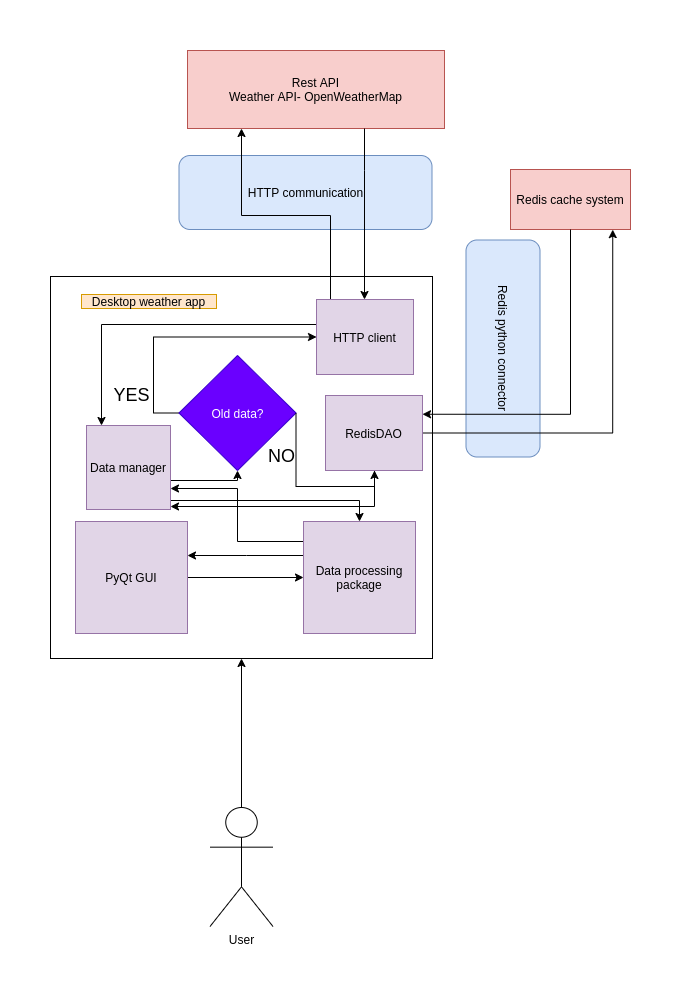

The diagram above was exported from draw.io. Its source (the exported page's mxGraphModel, read from the mxfile embedded in the PNG):
<mxGraphModel dx="1422" dy="779" grid="0" gridSize="10" guides="1" tooltips="1" connect="1" arrows="1" fold="1" page="1" pageScale="1" pageWidth="850" pageHeight="1100" math="0" shadow="0">
  <root>
    <mxCell id="0" />
    <mxCell id="1" parent="0" />
    <mxCell id="FYrxbFL83r5LhjSMX6Dh-2" value="Rest API&lt;br&gt;Weather API- OpenWeatherMap" style="rounded=0;whiteSpace=wrap;html=1;fillColor=#f8cecc;strokeColor=#b85450;" parent="1" vertex="1">
      <mxGeometry x="342" y="37" width="257" height="78" as="geometry" />
    </mxCell>
    <mxCell id="FYrxbFL83r5LhjSMX6Dh-3" value="" style="whiteSpace=wrap;html=1;aspect=fixed;" parent="1" vertex="1">
      <mxGeometry x="205" y="263" width="382" height="382" as="geometry" />
    </mxCell>
    <mxCell id="FYrxbFL83r5LhjSMX6Dh-7" value="HTTP communication" style="rounded=1;whiteSpace=wrap;html=1;fillColor=#dae8fc;strokeColor=#6c8ebf;" parent="1" vertex="1">
      <mxGeometry x="333.5" y="142" width="253" height="74" as="geometry" />
    </mxCell>
    <mxCell id="FYrxbFL83r5LhjSMX6Dh-5" style="edgeStyle=orthogonalEdgeStyle;rounded=0;orthogonalLoop=1;jettySize=auto;html=1;entryX=0;entryY=0.5;entryDx=0;entryDy=0;" parent="1" source="FYrxbFL83r5LhjSMX6Dh-15" target="FYrxbFL83r5LhjSMX6Dh-26" edge="1">
      <mxGeometry relative="1" as="geometry">
        <Array as="points">
          <mxPoint x="308" y="399" />
          <mxPoint x="308" y="323" />
        </Array>
      </mxGeometry>
    </mxCell>
    <mxCell id="FYrxbFL83r5LhjSMX6Dh-16" value="&lt;font style=&quot;font-size: 18px&quot;&gt;YES&lt;br&gt;&lt;/font&gt;" style="edgeLabel;html=1;align=center;verticalAlign=middle;resizable=0;points=[];" parent="FYrxbFL83r5LhjSMX6Dh-5" vertex="1" connectable="0">
      <mxGeometry x="-0.4346" y="-2" relative="1" as="geometry">
        <mxPoint x="-24.03" y="31.52" as="offset" />
      </mxGeometry>
    </mxCell>
    <mxCell id="FYrxbFL83r5LhjSMX6Dh-4" value="" style="edgeStyle=orthogonalEdgeStyle;rounded=0;orthogonalLoop=1;jettySize=auto;html=1;" parent="1" source="FYrxbFL83r5LhjSMX6Dh-2" target="FYrxbFL83r5LhjSMX6Dh-26" edge="1">
      <mxGeometry relative="1" as="geometry">
        <Array as="points">
          <mxPoint x="519" y="157" />
          <mxPoint x="519" y="157" />
        </Array>
      </mxGeometry>
    </mxCell>
    <mxCell id="FYrxbFL83r5LhjSMX6Dh-8" value="Desktop weather app" style="text;html=1;strokeColor=#d79b00;fillColor=#ffe6cc;align=center;verticalAlign=middle;whiteSpace=wrap;rounded=0;" parent="1" vertex="1">
      <mxGeometry x="236" y="281" width="135" height="14" as="geometry" />
    </mxCell>
    <mxCell id="FYrxbFL83r5LhjSMX6Dh-24" style="edgeStyle=orthogonalEdgeStyle;rounded=0;orthogonalLoop=1;jettySize=auto;html=1;" parent="1" source="FYrxbFL83r5LhjSMX6Dh-9" target="FYrxbFL83r5LhjSMX6Dh-22" edge="1">
      <mxGeometry relative="1" as="geometry" />
    </mxCell>
    <mxCell id="FYrxbFL83r5LhjSMX6Dh-9" value="PyQt GUI" style="whiteSpace=wrap;html=1;aspect=fixed;fillColor=#e1d5e7;strokeColor=#9673a6;" parent="1" vertex="1">
      <mxGeometry x="230" y="508" width="112" height="112" as="geometry" />
    </mxCell>
    <mxCell id="FYrxbFL83r5LhjSMX6Dh-11" style="edgeStyle=orthogonalEdgeStyle;rounded=0;orthogonalLoop=1;jettySize=auto;html=1;entryX=0.5;entryY=1;entryDx=0;entryDy=0;" parent="1" source="FYrxbFL83r5LhjSMX6Dh-10" target="FYrxbFL83r5LhjSMX6Dh-3" edge="1">
      <mxGeometry relative="1" as="geometry" />
    </mxCell>
    <mxCell id="FYrxbFL83r5LhjSMX6Dh-10" value="User" style="shape=umlActor;verticalLabelPosition=bottom;verticalAlign=top;html=1;outlineConnect=0;" parent="1" vertex="1">
      <mxGeometry x="364.5" y="794" width="63" height="119" as="geometry" />
    </mxCell>
    <mxCell id="FYrxbFL83r5LhjSMX6Dh-12" value="Redis cache system" style="rounded=0;whiteSpace=wrap;html=1;fillColor=#f8cecc;strokeColor=#b85450;" parent="1" vertex="1">
      <mxGeometry x="665" y="156" width="120" height="60" as="geometry" />
    </mxCell>
    <mxCell id="FYrxbFL83r5LhjSMX6Dh-15" value="Old data?" style="rhombus;whiteSpace=wrap;html=1;fillColor=#6a00ff;strokeColor=#3700CC;fontColor=#ffffff;" parent="1" vertex="1">
      <mxGeometry x="333.5" y="342" width="117" height="115" as="geometry" />
    </mxCell>
    <mxCell id="FYrxbFL83r5LhjSMX6Dh-18" value="Redis python connector" style="rounded=1;whiteSpace=wrap;html=1;rotation=90;fillColor=#dae8fc;strokeColor=#6c8ebf;" parent="1" vertex="1">
      <mxGeometry x="549" y="298" width="217" height="74" as="geometry" />
    </mxCell>
    <mxCell id="FYrxbFL83r5LhjSMX6Dh-14" style="edgeStyle=orthogonalEdgeStyle;rounded=0;orthogonalLoop=1;jettySize=auto;html=1;entryX=1;entryY=0.25;entryDx=0;entryDy=0;" parent="1" source="FYrxbFL83r5LhjSMX6Dh-12" target="FYrxbFL83r5LhjSMX6Dh-19" edge="1">
      <mxGeometry relative="1" as="geometry">
        <mxPoint x="586" y="338" as="targetPoint" />
        <Array as="points">
          <mxPoint x="725" y="401" />
        </Array>
      </mxGeometry>
    </mxCell>
    <mxCell id="FYrxbFL83r5LhjSMX6Dh-13" style="edgeStyle=orthogonalEdgeStyle;rounded=0;orthogonalLoop=1;jettySize=auto;html=1;exitX=1;exitY=0.5;exitDx=0;exitDy=0;" parent="1" source="FYrxbFL83r5LhjSMX6Dh-15" target="FYrxbFL83r5LhjSMX6Dh-19" edge="1">
      <mxGeometry relative="1" as="geometry">
        <mxPoint x="759" y="216" as="targetPoint" />
        <Array as="points">
          <mxPoint x="451" y="473" />
          <mxPoint x="529" y="473" />
        </Array>
      </mxGeometry>
    </mxCell>
    <mxCell id="FYrxbFL83r5LhjSMX6Dh-17" value="&lt;font style=&quot;font-size: 18px&quot;&gt;NO&lt;/font&gt;" style="edgeLabel;html=1;align=center;verticalAlign=middle;resizable=0;points=[];" parent="FYrxbFL83r5LhjSMX6Dh-13" vertex="1" connectable="0">
      <mxGeometry x="-0.9078" y="-1" relative="1" as="geometry">
        <mxPoint x="-14.5" y="34.91" as="offset" />
      </mxGeometry>
    </mxCell>
    <mxCell id="FYrxbFL83r5LhjSMX6Dh-21" style="edgeStyle=orthogonalEdgeStyle;rounded=0;orthogonalLoop=1;jettySize=auto;html=1;entryX=0.852;entryY=1.002;entryDx=0;entryDy=0;entryPerimeter=0;" parent="1" source="FYrxbFL83r5LhjSMX6Dh-19" target="FYrxbFL83r5LhjSMX6Dh-12" edge="1">
      <mxGeometry relative="1" as="geometry" />
    </mxCell>
    <mxCell id="6xlCTmTkK_EJ0Cbr0_Ec-5" style="edgeStyle=orthogonalEdgeStyle;rounded=0;orthogonalLoop=1;jettySize=auto;html=1;fontColor=#66FF66;exitX=0.25;exitY=1;exitDx=0;exitDy=0;" parent="1" source="FYrxbFL83r5LhjSMX6Dh-19" target="6xlCTmTkK_EJ0Cbr0_Ec-1" edge="1">
      <mxGeometry relative="1" as="geometry">
        <Array as="points">
          <mxPoint x="529" y="457" />
          <mxPoint x="529" y="493" />
        </Array>
      </mxGeometry>
    </mxCell>
    <mxCell id="FYrxbFL83r5LhjSMX6Dh-19" value="RedisDAO" style="rounded=0;whiteSpace=wrap;html=1;fillColor=#e1d5e7;strokeColor=#9673a6;" parent="1" vertex="1">
      <mxGeometry x="480" y="382" width="97" height="75" as="geometry" />
    </mxCell>
    <mxCell id="FYrxbFL83r5LhjSMX6Dh-25" style="edgeStyle=orthogonalEdgeStyle;rounded=0;orthogonalLoop=1;jettySize=auto;html=1;" parent="1" source="FYrxbFL83r5LhjSMX6Dh-22" target="FYrxbFL83r5LhjSMX6Dh-9" edge="1">
      <mxGeometry relative="1" as="geometry">
        <Array as="points">
          <mxPoint x="401" y="542" />
          <mxPoint x="401" y="542" />
        </Array>
      </mxGeometry>
    </mxCell>
    <mxCell id="FYrxbFL83r5LhjSMX6Dh-29" style="edgeStyle=orthogonalEdgeStyle;rounded=0;orthogonalLoop=1;jettySize=auto;html=1;entryX=1;entryY=0.75;entryDx=0;entryDy=0;" parent="1" source="FYrxbFL83r5LhjSMX6Dh-22" target="6xlCTmTkK_EJ0Cbr0_Ec-1" edge="1">
      <mxGeometry relative="1" as="geometry">
        <Array as="points">
          <mxPoint x="392" y="528" />
          <mxPoint x="392" y="475" />
        </Array>
      </mxGeometry>
    </mxCell>
    <mxCell id="FYrxbFL83r5LhjSMX6Dh-22" value="Data processing package" style="whiteSpace=wrap;html=1;aspect=fixed;fillColor=#e1d5e7;strokeColor=#9673a6;" parent="1" vertex="1">
      <mxGeometry x="458" y="508" width="112" height="112" as="geometry" />
    </mxCell>
    <mxCell id="FYrxbFL83r5LhjSMX6Dh-27" style="edgeStyle=orthogonalEdgeStyle;rounded=0;orthogonalLoop=1;jettySize=auto;html=1;" parent="1" source="FYrxbFL83r5LhjSMX6Dh-26" target="FYrxbFL83r5LhjSMX6Dh-2" edge="1">
      <mxGeometry relative="1" as="geometry">
        <Array as="points">
          <mxPoint x="485" y="202" />
          <mxPoint x="396" y="202" />
        </Array>
      </mxGeometry>
    </mxCell>
    <mxCell id="6xlCTmTkK_EJ0Cbr0_Ec-4" style="edgeStyle=orthogonalEdgeStyle;rounded=0;orthogonalLoop=1;jettySize=auto;html=1;fontColor=#66FF66;" parent="1" source="FYrxbFL83r5LhjSMX6Dh-26" target="6xlCTmTkK_EJ0Cbr0_Ec-1" edge="1">
      <mxGeometry relative="1" as="geometry">
        <Array as="points">
          <mxPoint x="256" y="311" />
        </Array>
      </mxGeometry>
    </mxCell>
    <mxCell id="FYrxbFL83r5LhjSMX6Dh-26" value="HTTP client" style="rounded=0;whiteSpace=wrap;html=1;fillColor=#e1d5e7;strokeColor=#9673a6;" parent="1" vertex="1">
      <mxGeometry x="471" y="286" width="97" height="75" as="geometry" />
    </mxCell>
    <mxCell id="6xlCTmTkK_EJ0Cbr0_Ec-2" style="edgeStyle=orthogonalEdgeStyle;rounded=0;orthogonalLoop=1;jettySize=auto;html=1;entryX=0.5;entryY=1;entryDx=0;entryDy=0;fontColor=#66FF66;" parent="1" source="6xlCTmTkK_EJ0Cbr0_Ec-1" target="FYrxbFL83r5LhjSMX6Dh-15" edge="1">
      <mxGeometry relative="1" as="geometry">
        <Array as="points">
          <mxPoint x="392" y="467" />
        </Array>
      </mxGeometry>
    </mxCell>
    <mxCell id="6xlCTmTkK_EJ0Cbr0_Ec-3" style="edgeStyle=orthogonalEdgeStyle;rounded=0;orthogonalLoop=1;jettySize=auto;html=1;fontColor=#66FF66;" parent="1" source="6xlCTmTkK_EJ0Cbr0_Ec-1" target="FYrxbFL83r5LhjSMX6Dh-22" edge="1">
      <mxGeometry relative="1" as="geometry">
        <Array as="points">
          <mxPoint x="514" y="487" />
        </Array>
      </mxGeometry>
    </mxCell>
    <mxCell id="6xlCTmTkK_EJ0Cbr0_Ec-1" value="Data manager" style="whiteSpace=wrap;html=1;aspect=fixed;fillColor=#e1d5e7;strokeColor=#9673a6;" parent="1" vertex="1">
      <mxGeometry x="241" y="412" width="84" height="84" as="geometry" />
    </mxCell>
  </root>
</mxGraphModel>